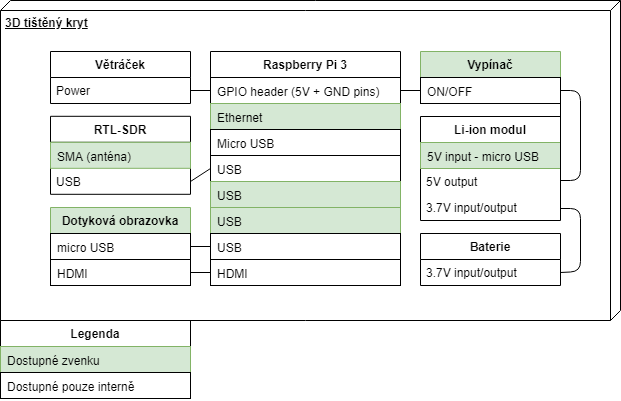

The diagram above was exported from draw.io. Its source (the exported page's mxGraphModel, read from the mxfile embedded in the PNG):
<mxGraphModel dx="1042" dy="564" grid="1" gridSize="10" guides="1" tooltips="1" connect="1" arrows="1" fold="1" page="1" pageScale="1" pageWidth="1100" pageHeight="850" background="#ffffff" math="0" shadow="0">
  <root>
    <mxCell id="0" />
    <mxCell id="1" parent="0" />
    <mxCell id="5bUBRyOKMRlFEIjZVo8J-42" value="&lt;b&gt;3D tištěný kryt&lt;/b&gt;" style="verticalAlign=top;align=left;spacingTop=8;spacingLeft=2;spacingRight=12;shape=cube;size=10;direction=south;fontStyle=4;html=1;" parent="1" vertex="1">
      <mxGeometry x="220" y="620" width="620" height="320" as="geometry" />
    </mxCell>
    <mxCell id="5bUBRyOKMRlFEIjZVo8J-7" value="Raspberry Pi 3" style="swimlane;fontStyle=1;childLayout=stackLayout;horizontal=1;startSize=26;fillColor=none;horizontalStack=0;resizeParent=1;resizeParentMax=0;resizeLast=0;collapsible=1;marginBottom=0;" parent="1" vertex="1">
      <mxGeometry x="430" y="671" width="190" height="234" as="geometry" />
    </mxCell>
    <mxCell id="5bUBRyOKMRlFEIjZVo8J-33" value="GPIO header (5V + GND pins)" style="text;strokeColor=#000000;fillColor=#ffffff;align=left;verticalAlign=top;spacingLeft=4;spacingRight=4;overflow=hidden;rotatable=0;points=[[0,0.5],[1,0.5]];portConstraint=eastwest;" parent="5bUBRyOKMRlFEIjZVo8J-7" vertex="1">
      <mxGeometry y="26" width="190" height="26" as="geometry" />
    </mxCell>
    <mxCell id="5bUBRyOKMRlFEIjZVo8J-32" value="Ethernet" style="text;strokeColor=#82b366;fillColor=#d5e8d4;align=left;verticalAlign=top;spacingLeft=4;spacingRight=4;overflow=hidden;rotatable=0;points=[[0,0.5],[1,0.5]];portConstraint=eastwest;" parent="5bUBRyOKMRlFEIjZVo8J-7" vertex="1">
      <mxGeometry y="52" width="190" height="26" as="geometry" />
    </mxCell>
    <mxCell id="5bUBRyOKMRlFEIjZVo8J-9" value="Micro USB" style="text;strokeColor=#000000;fillColor=#ffffff;align=left;verticalAlign=top;spacingLeft=4;spacingRight=4;overflow=hidden;rotatable=0;points=[[0,0.5],[1,0.5]];portConstraint=eastwest;" parent="5bUBRyOKMRlFEIjZVo8J-7" vertex="1">
      <mxGeometry y="78" width="190" height="26" as="geometry" />
    </mxCell>
    <mxCell id="5bUBRyOKMRlFEIjZVo8J-10" value="USB" style="text;strokeColor=#000000;fillColor=#ffffff;align=left;verticalAlign=top;spacingLeft=4;spacingRight=4;overflow=hidden;rotatable=0;points=[[0,0.5],[1,0.5]];portConstraint=eastwest;" parent="5bUBRyOKMRlFEIjZVo8J-7" vertex="1">
      <mxGeometry y="104" width="190" height="26" as="geometry" />
    </mxCell>
    <mxCell id="5bUBRyOKMRlFEIjZVo8J-18" value="USB" style="text;strokeColor=#82b366;fillColor=#d5e8d4;align=left;verticalAlign=top;spacingLeft=4;spacingRight=4;overflow=hidden;rotatable=0;points=[[0,0.5],[1,0.5]];portConstraint=eastwest;" parent="5bUBRyOKMRlFEIjZVo8J-7" vertex="1">
      <mxGeometry y="130" width="190" height="26" as="geometry" />
    </mxCell>
    <mxCell id="5bUBRyOKMRlFEIjZVo8J-17" value="USB&#10;" style="text;strokeColor=#82b366;fillColor=#d5e8d4;align=left;verticalAlign=top;spacingLeft=4;spacingRight=4;overflow=hidden;rotatable=0;points=[[0,0.5],[1,0.5]];portConstraint=eastwest;" parent="5bUBRyOKMRlFEIjZVo8J-7" vertex="1">
      <mxGeometry y="156" width="190" height="26" as="geometry" />
    </mxCell>
    <mxCell id="5bUBRyOKMRlFEIjZVo8J-14" value="USB" style="text;strokeColor=#000000;fillColor=#ffffff;align=left;verticalAlign=top;spacingLeft=4;spacingRight=4;overflow=hidden;rotatable=0;points=[[0,0.5],[1,0.5]];portConstraint=eastwest;" parent="5bUBRyOKMRlFEIjZVo8J-7" vertex="1">
      <mxGeometry y="182" width="190" height="26" as="geometry" />
    </mxCell>
    <mxCell id="5bUBRyOKMRlFEIjZVo8J-8" value="HDMI" style="text;strokeColor=#000000;fillColor=#ffffff;align=left;verticalAlign=top;spacingLeft=4;spacingRight=4;overflow=hidden;rotatable=0;points=[[0,0.5],[1,0.5]];portConstraint=eastwest;" parent="5bUBRyOKMRlFEIjZVo8J-7" vertex="1">
      <mxGeometry y="208" width="190" height="26" as="geometry" />
    </mxCell>
    <mxCell id="5bUBRyOKMRlFEIjZVo8J-11" value="RTL-SDR" style="swimlane;fontStyle=1;childLayout=stackLayout;horizontal=1;startSize=26;fillColor=none;horizontalStack=0;resizeParent=1;resizeParentMax=0;resizeLast=0;collapsible=1;marginBottom=0;" parent="1" vertex="1">
      <mxGeometry x="270" y="735.7999877929688" width="140" height="78" as="geometry" />
    </mxCell>
    <mxCell id="5bUBRyOKMRlFEIjZVo8J-13" value="SMA (anténa)" style="text;strokeColor=#82b366;fillColor=#d5e8d4;align=left;verticalAlign=top;spacingLeft=4;spacingRight=4;overflow=hidden;rotatable=0;points=[[0,0.5],[1,0.5]];portConstraint=eastwest;" parent="5bUBRyOKMRlFEIjZVo8J-11" vertex="1">
      <mxGeometry y="26" width="140" height="26" as="geometry" />
    </mxCell>
    <mxCell id="5bUBRyOKMRlFEIjZVo8J-12" value="USB" style="text;strokeColor=none;fillColor=none;align=left;verticalAlign=top;spacingLeft=4;spacingRight=4;overflow=hidden;rotatable=0;points=[[0,0.5],[1,0.5]];portConstraint=eastwest;" parent="5bUBRyOKMRlFEIjZVo8J-11" vertex="1">
      <mxGeometry y="52" width="140" height="26" as="geometry" />
    </mxCell>
    <mxCell id="5bUBRyOKMRlFEIjZVo8J-15" value="Větráček" style="swimlane;fontStyle=1;childLayout=stackLayout;horizontal=1;startSize=26;fillColor=none;horizontalStack=0;resizeParent=1;resizeParentMax=0;resizeLast=0;collapsible=1;marginBottom=0;" parent="1" vertex="1">
      <mxGeometry x="270" y="671" width="140" height="52" as="geometry" />
    </mxCell>
    <mxCell id="5bUBRyOKMRlFEIjZVo8J-16" value="Power" style="text;strokeColor=none;fillColor=none;align=left;verticalAlign=top;spacingLeft=4;spacingRight=4;overflow=hidden;rotatable=0;points=[[0,0.5],[1,0.5]];portConstraint=eastwest;" parent="5bUBRyOKMRlFEIjZVo8J-15" vertex="1">
      <mxGeometry y="26" width="140" height="26" as="geometry" />
    </mxCell>
    <mxCell id="5bUBRyOKMRlFEIjZVo8J-19" value="Dotyková obrazovka" style="swimlane;fontStyle=1;childLayout=stackLayout;horizontal=1;startSize=26;fillColor=#d5e8d4;horizontalStack=0;resizeParent=1;resizeParentMax=0;resizeLast=0;collapsible=1;marginBottom=0;strokeColor=#82b366;" parent="1" vertex="1">
      <mxGeometry x="270" y="827" width="140" height="78" as="geometry" />
    </mxCell>
    <mxCell id="5bUBRyOKMRlFEIjZVo8J-21" value="micro USB" style="text;strokeColor=#000000;fillColor=#ffffff;align=left;verticalAlign=top;spacingLeft=4;spacingRight=4;overflow=hidden;rotatable=0;points=[[0,0.5],[1,0.5]];portConstraint=eastwest;" parent="5bUBRyOKMRlFEIjZVo8J-19" vertex="1">
      <mxGeometry y="26" width="140" height="26" as="geometry" />
    </mxCell>
    <mxCell id="5bUBRyOKMRlFEIjZVo8J-20" value="HDMI" style="text;strokeColor=#000000;fillColor=#ffffff;align=left;verticalAlign=top;spacingLeft=4;spacingRight=4;overflow=hidden;rotatable=0;points=[[0,0.5],[1,0.5]];portConstraint=eastwest;" parent="5bUBRyOKMRlFEIjZVo8J-19" vertex="1">
      <mxGeometry y="52" width="140" height="26" as="geometry" />
    </mxCell>
    <mxCell id="5bUBRyOKMRlFEIjZVo8J-23" value="Li-ion modul" style="swimlane;fontStyle=1;childLayout=stackLayout;horizontal=1;startSize=26;fillColor=none;horizontalStack=0;resizeParent=1;resizeParentMax=0;resizeLast=0;collapsible=1;marginBottom=0;" parent="1" vertex="1">
      <mxGeometry x="640" y="736" width="140" height="104" as="geometry" />
    </mxCell>
    <mxCell id="5bUBRyOKMRlFEIjZVo8J-29" value="5V input - micro USB" style="text;strokeColor=#82b366;fillColor=#d5e8d4;align=left;verticalAlign=top;spacingLeft=4;spacingRight=4;overflow=hidden;rotatable=0;points=[[0,0.5],[1,0.5]];portConstraint=eastwest;" parent="5bUBRyOKMRlFEIjZVo8J-23" vertex="1">
      <mxGeometry y="26" width="140" height="26" as="geometry" />
    </mxCell>
    <mxCell id="5bUBRyOKMRlFEIjZVo8J-25" value="5V output" style="text;strokeColor=none;fillColor=none;align=left;verticalAlign=top;spacingLeft=4;spacingRight=4;overflow=hidden;rotatable=0;points=[[0,0.5],[1,0.5]];portConstraint=eastwest;" parent="5bUBRyOKMRlFEIjZVo8J-23" vertex="1">
      <mxGeometry y="52" width="140" height="26" as="geometry" />
    </mxCell>
    <mxCell id="5bUBRyOKMRlFEIjZVo8J-24" value="3.7V input/output" style="text;strokeColor=none;fillColor=none;align=left;verticalAlign=top;spacingLeft=4;spacingRight=4;overflow=hidden;rotatable=0;points=[[0,0.5],[1,0.5]];portConstraint=eastwest;" parent="5bUBRyOKMRlFEIjZVo8J-23" vertex="1">
      <mxGeometry y="78" width="140" height="26" as="geometry" />
    </mxCell>
    <mxCell id="5bUBRyOKMRlFEIjZVo8J-27" value="Baterie" style="swimlane;fontStyle=1;childLayout=stackLayout;horizontal=1;startSize=26;fillColor=none;horizontalStack=0;resizeParent=1;resizeParentMax=0;resizeLast=0;collapsible=1;marginBottom=0;" parent="1" vertex="1">
      <mxGeometry x="640" y="853" width="140" height="52" as="geometry" />
    </mxCell>
    <mxCell id="5bUBRyOKMRlFEIjZVo8J-28" value="3.7V input/output&#10;" style="text;strokeColor=none;fillColor=none;align=left;verticalAlign=top;spacingLeft=4;spacingRight=4;overflow=hidden;rotatable=0;points=[[0,0.5],[1,0.5]];portConstraint=eastwest;" parent="5bUBRyOKMRlFEIjZVo8J-27" vertex="1">
      <mxGeometry y="26" width="140" height="26" as="geometry" />
    </mxCell>
    <mxCell id="5bUBRyOKMRlFEIjZVo8J-44" value="" style="endArrow=none;html=1;entryX=0;entryY=0.5;exitX=1;exitY=0.5;" parent="1" source="5bUBRyOKMRlFEIjZVo8J-12" target="5bUBRyOKMRlFEIjZVo8J-10" edge="1">
      <mxGeometry width="50" height="50" relative="1" as="geometry">
        <mxPoint x="210" y="1110" as="sourcePoint" />
        <mxPoint x="260" y="1060" as="targetPoint" />
      </mxGeometry>
    </mxCell>
    <mxCell id="5bUBRyOKMRlFEIjZVo8J-45" value="" style="endArrow=none;html=1;entryX=1;entryY=0.5;exitX=0;exitY=0.5;" parent="1" source="5bUBRyOKMRlFEIjZVo8J-33" target="5bUBRyOKMRlFEIjZVo8J-16" edge="1">
      <mxGeometry width="50" height="50" relative="1" as="geometry">
        <mxPoint x="210" y="1110" as="sourcePoint" />
        <mxPoint x="260" y="1060" as="targetPoint" />
      </mxGeometry>
    </mxCell>
    <mxCell id="5bUBRyOKMRlFEIjZVo8J-46" value="" style="endArrow=none;html=1;entryX=0;entryY=0.75;exitX=1;exitY=0.5;" parent="1" source="5bUBRyOKMRlFEIjZVo8J-33" target="5bUBRyOKMRlFEIjZVo8J-67" edge="1">
      <mxGeometry width="50" height="50" relative="1" as="geometry">
        <mxPoint x="210" y="1180" as="sourcePoint" />
        <mxPoint x="380" y="1010" as="targetPoint" />
      </mxGeometry>
    </mxCell>
    <mxCell id="5bUBRyOKMRlFEIjZVo8J-47" value="" style="endArrow=none;html=1;entryX=1;entryY=0.5;exitX=0;exitY=0.5;" parent="1" source="5bUBRyOKMRlFEIjZVo8J-8" target="5bUBRyOKMRlFEIjZVo8J-20" edge="1">
      <mxGeometry width="50" height="50" relative="1" as="geometry">
        <mxPoint x="210" y="1250" as="sourcePoint" />
        <mxPoint x="260" y="1200" as="targetPoint" />
      </mxGeometry>
    </mxCell>
    <mxCell id="5bUBRyOKMRlFEIjZVo8J-48" value="" style="endArrow=none;html=1;entryX=1;entryY=0.5;exitX=0;exitY=0.5;" parent="1" source="5bUBRyOKMRlFEIjZVo8J-14" target="5bUBRyOKMRlFEIjZVo8J-21" edge="1">
      <mxGeometry width="50" height="50" relative="1" as="geometry">
        <mxPoint x="900" y="694" as="sourcePoint" />
        <mxPoint x="950" y="644" as="targetPoint" />
      </mxGeometry>
    </mxCell>
    <mxCell id="5bUBRyOKMRlFEIjZVo8J-55" value="Legenda" style="swimlane;fontStyle=1;childLayout=stackLayout;horizontal=1;startSize=26;fillColor=none;horizontalStack=0;resizeParent=1;resizeParentMax=0;resizeLast=0;collapsible=1;marginBottom=0;" parent="1" vertex="1">
      <mxGeometry x="220" y="940" width="190" height="78" as="geometry" />
    </mxCell>
    <mxCell id="5bUBRyOKMRlFEIjZVo8J-53" value="Dostupné zvenku" style="text;strokeColor=#82b366;fillColor=#d5e8d4;align=left;verticalAlign=top;spacingLeft=4;spacingRight=4;overflow=hidden;rotatable=0;points=[[0,0.5],[1,0.5]];portConstraint=eastwest;" parent="5bUBRyOKMRlFEIjZVo8J-55" vertex="1">
      <mxGeometry y="26" width="190" height="26" as="geometry" />
    </mxCell>
    <mxCell id="5bUBRyOKMRlFEIjZVo8J-54" value="Dostupné pouze interně" style="text;strokeColor=#000000;fillColor=#ffffff;align=left;verticalAlign=top;spacingLeft=4;spacingRight=4;overflow=hidden;rotatable=0;points=[[0,0.5],[1,0.5]];portConstraint=eastwest;" parent="5bUBRyOKMRlFEIjZVo8J-55" vertex="1">
      <mxGeometry y="52" width="190" height="26" as="geometry" />
    </mxCell>
    <mxCell id="5bUBRyOKMRlFEIjZVo8J-60" value="" style="endArrow=none;html=1;exitX=1;exitY=0.5;" parent="1" source="5bUBRyOKMRlFEIjZVo8J-28" edge="1">
      <mxGeometry width="50" height="50" relative="1" as="geometry">
        <mxPoint x="780" y="892" as="sourcePoint" />
        <mxPoint x="780" y="828" as="targetPoint" />
        <Array as="points">
          <mxPoint x="800" y="891" />
          <mxPoint x="800" y="828" />
        </Array>
      </mxGeometry>
    </mxCell>
    <mxCell id="5bUBRyOKMRlFEIjZVo8J-67" value="Vypínač" style="swimlane;fontStyle=1;childLayout=stackLayout;horizontal=1;startSize=26;fillColor=#d5e8d4;horizontalStack=0;resizeParent=1;resizeParentMax=0;resizeLast=0;collapsible=1;marginBottom=0;strokeColor=#82b366;" parent="1" vertex="1">
      <mxGeometry x="640" y="671" width="140" height="52" as="geometry" />
    </mxCell>
    <mxCell id="5bUBRyOKMRlFEIjZVo8J-71" value="ON/OFF" style="text;strokeColor=#000000;fillColor=none;align=left;verticalAlign=top;spacingLeft=4;spacingRight=4;overflow=hidden;rotatable=0;points=[[0,0.5],[1,0.5]];portConstraint=eastwest;" parent="5bUBRyOKMRlFEIjZVo8J-67" vertex="1">
      <mxGeometry y="26" width="140" height="26" as="geometry" />
    </mxCell>
    <mxCell id="5bUBRyOKMRlFEIjZVo8J-70" value="" style="endArrow=none;html=1;entryX=1;entryY=0.5;exitX=1;exitY=0.75;" parent="1" source="5bUBRyOKMRlFEIjZVo8J-67" target="5bUBRyOKMRlFEIjZVo8J-24" edge="1">
      <mxGeometry width="50" height="50" relative="1" as="geometry">
        <mxPoint x="220" y="1090" as="sourcePoint" />
        <mxPoint x="270" y="1040" as="targetPoint" />
      </mxGeometry>
    </mxCell>
    <mxCell id="5bUBRyOKMRlFEIjZVo8J-72" value="" style="endArrow=none;html=1;exitX=1;exitY=0.5;" parent="1" source="5bUBRyOKMRlFEIjZVo8J-71" edge="1">
      <mxGeometry width="50" height="50" relative="1" as="geometry">
        <mxPoint x="220" y="1090" as="sourcePoint" />
        <mxPoint x="780" y="800" as="targetPoint" />
        <Array as="points">
          <mxPoint x="800" y="710" />
          <mxPoint x="800" y="800" />
        </Array>
      </mxGeometry>
    </mxCell>
  </root>
</mxGraphModel>